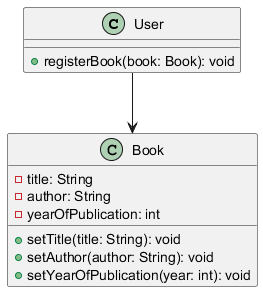

The diagram above was rendered by PlantUML. Its source (embedded in the PNG):
@startuml
class User {
    + registerBook(book: Book): void
}

class Book {
    - title: String
    - author: String
    - yearOfPublication: int
    + setTitle(title: String): void
    + setAuthor(author: String): void
    + setYearOfPublication(year: int): void
}

User --> Book
@enduml